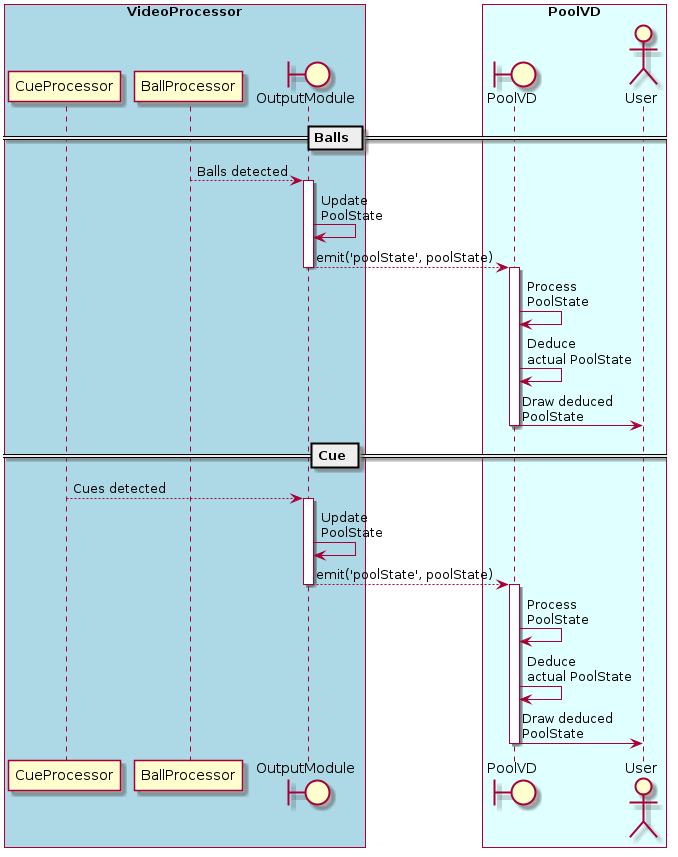

The diagram above was rendered by PlantUML. Its source (embedded in the PNG):
@startuml pool_state_sd
box "VideoProcessor" #LightBlue
participant CueProcessor
participant BallProcessor
Boundary OutputModule
end box
box "PoolVD" #LightCyan
Boundary PoolVD
actor User
end box



== Balls ==
BallProcessor --> OutputModule : Balls detected
activate OutputModule
OutputModule -> OutputModule : Update\nPoolState
OutputModule --> PoolVD : emit('poolState', poolState)
deactivate OutputModule
activate PoolVD
PoolVD -> PoolVD : Process\nPoolState
PoolVD -> PoolVD : Deduce\nactual PoolState
PoolVD -> User : Draw deduced\nPoolState 
deactivate PoolVD

== Cue ==
CueProcessor --> OutputModule : Cues detected
activate OutputModule
OutputModule -> OutputModule : Update\nPoolState
OutputModule --> PoolVD : emit('poolState', poolState)
deactivate OutputModule
activate PoolVD
PoolVD -> PoolVD : Process\nPoolState
PoolVD -> PoolVD : Deduce\nactual PoolState
PoolVD -> User : Draw deduced\nPoolState 
deactivate PoolVD

@enduml